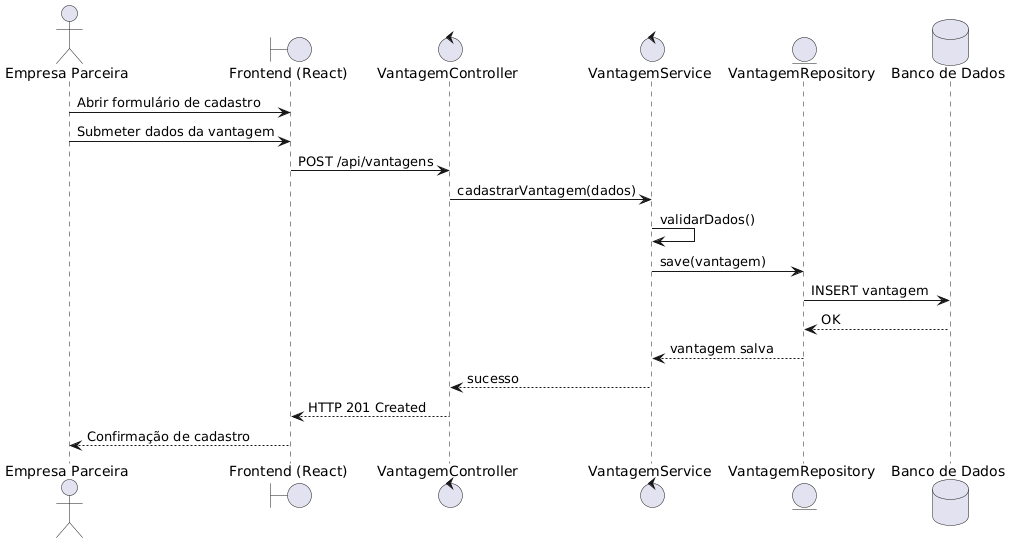

The diagram above was rendered by PlantUML. Its source (embedded in the PNG):
@startuml
actor "Empresa Parceira" as Empresa
boundary "Frontend (React)" as Frontend
control "VantagemController" as Controller
control "VantagemService" as Service
entity "VantagemRepository" as Repository
database "Banco de Dados" as DB

Empresa -> Frontend : Abrir formulário de cadastro
Empresa -> Frontend : Submeter dados da vantagem
Frontend -> Controller : POST /api/vantagens
Controller -> Service : cadastrarVantagem(dados)
Service -> Service : validarDados()
Service -> Repository : save(vantagem)
Repository -> DB : INSERT vantagem
DB --> Repository : OK
Repository --> Service : vantagem salva
Service --> Controller : sucesso
Controller --> Frontend : HTTP 201 Created
Frontend --> Empresa : Confirmação de cadastro
@enduml